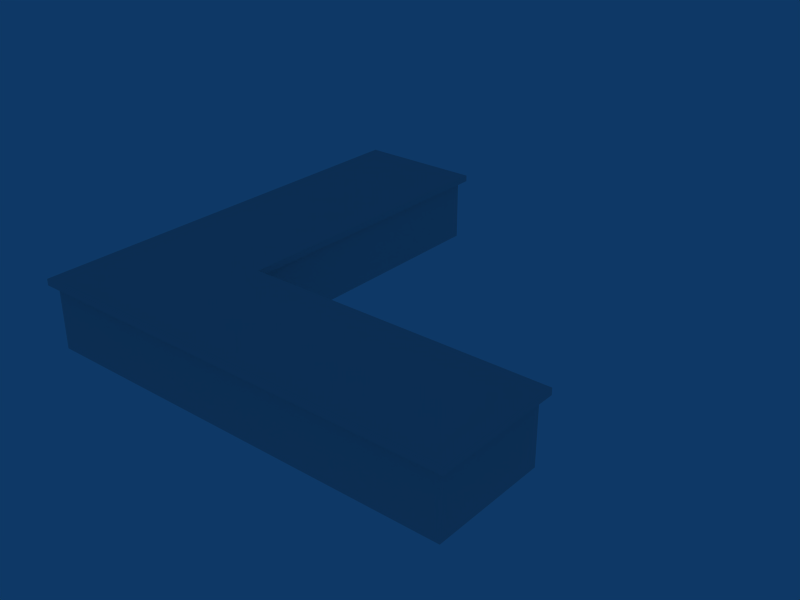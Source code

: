 # Source: ebbr_building_ref_013.blend  (saved by Blender 2.79.0; exported with 4.5.12 LTS)
import bpy
from mathutils import Matrix  # noqa: F401  (used for matrix-valued properties, if any)

bpy.ops.wm.read_factory_settings(use_empty=True)
scene = bpy.context.scene
scene.name = 'Scene'

# ---- collections
col_collection_1 = bpy.data.collections.new('Collection 1'); scene.collection.children.link(col_collection_1)

# ---- materials (node trees are filled in below, after node groups)
mat_material = bpy.data.materials.new('Material')
mat_material.alpha_threshold = 0.0
mat_material.roughness = 0.5

# ---- material node trees

# ---- world
world_world = bpy.data.worlds.new('World'); scene.world = world_world
world_world.color = (0.05656, 0.2208, 0.4)
world_world.use_sun_shadow = False
world_world.sun_shadow_jitter_overblur = 0.0
world_world.cycles.sampling_method = 'NONE'
world_world.cycles.sample_map_resolution = 256

# ---- meshes
me_cube = bpy.data.meshes.new('Cube')
me_cube.from_pydata([(10.3, 3.05, 1.501), (10.3, -3.05, 1.501), (10.3, 2.75, 1.501), (-10.3, -3.05, 1.501), (-10.3, 2.75, 1.501), (-4.198, -3.05, 1.501), (-4.198, 2.75, 1.501), (-4.198, 3.05, 1.501), (-10.3, 17.55, 1.501), (-4.198, 17.55, 1.501), (10.3, 3.05, 1.801), (-4.198, 3.05, 1.801), (-10.3, 2.75, 1.801), (-10.3, 17.55, 1.801), (-4.198, 2.75, 1.801), (-4.198, 17.55, 1.801), (-10.3, -3.05, 1.801), (-4.198, -3.05, 1.801), (10.3, -3.05, 1.801), (10.3, 2.75, 1.801)], [], [(2, 1, 5, 6), (6, 5, 3, 4), (0, 2, 6, 7), (4, 8, 9, 6), (10, 0, 7, 11), (4, 12, 13, 8), (9, 15, 14, 6), (8, 13, 15, 9), (6, 14, 11, 7), (5, 17, 16, 3), (1, 18, 17, 5), (2, 19, 18, 1), (0, 10, 19, 2), (3, 16, 12, 4), (13, 12, 14, 15), (19, 10, 11, 14), (17, 14, 12, 16), (18, 19, 14, 17)])
_uv = me_cube.uv_layers.new(name='UVTex')
_uv.uv.foreach_set('vector', [0.03125, 0.2812, 0.03125, 0.4688, 0.2188, 0.4688, 0.2188, 0.2812, 0.03125, 0.2812, 0.03125, 0.4688, 0.2188, 0.4688, 0.2188, 0.2812, 0.03125, 0.2812, 0.03125, 0.4688, 0.2188, 0.4688, 0.2188, 0.2812, 0.03125, 0.2812, 0.03125, 0.4688, 0.2188, 0.4688, 0.2188, 0.2812, 0.2188, 0.4688, 0.2188, 0.2812, 0.03125, 0.2812, 0.03125, 0.4688, 0.03125, 0.2812, 0.03125, 0.4688, 0.2188, 0.4688, 0.2188, 0.2812, 0.03125, 0.2812, 0.03125, 0.4688, 0.2188, 0.4688, 0.2188, 0.2812, 0.03125, 0.2812, 0.03125, 0.4688, 0.2188, 0.4688, 0.2188, 0.2812, 0.03125, 0.2812, 0.03125, 0.4688, 0.2188, 0.4688, 0.2188, 0.2812, 0.03125, 0.2812, 0.03125, 0.4688, 0.2188, 0.4688, 0.2188, 0.2812, 0.03125, 0.2812, 0.03125, 0.4688, 0.2188, 0.4688, 0.2188, 0.2812, 0.03125, 0.2812, 0.03125, 0.4688, 0.2188, 0.4688, 0.2188, 0.2812, 0.03125, 0.2812, 0.03125, 0.4688, 0.2188, 0.4688, 0.2188, 0.2812, 0.03125, 0.2812, 0.03125, 0.4688, 0.2188, 0.4688, 0.2188, 0.2812, 0.03125, 0.2812, 0.03125, 0.4688, 0.2188, 0.4688, 0.2188, 0.2812, 0.03125, 0.2812, 0.03125, 0.4688, 0.2188, 0.4688, 0.2188, 0.2812, 0.03125, 0.2812, 0.03125, 0.4688, 0.2188, 0.4688, 0.2188, 0.2812, 0.03125, 0.2812, 0.03125, 0.4688, 0.2188, 0.4688, 0.2188, 0.2812])
me_cube.materials.append(mat_material)
me_cube.use_remesh_preserve_volume = False
me_cube.use_remesh_preserve_attributes = False
me_cube.use_mirror_vertex_groups = False
me_cube.update()
me_cube_001 = bpy.data.meshes.new('Cube.001')
me_cube_001.from_pydata([(10.0, 2.75, -1.501), (10.0, -2.75, -1.501), (-10.0, -2.75, -1.501), (-10.0, 2.75, -1.501), (10.0, 2.75, 1.501), (10.0, -2.75, 1.501), (-10.0, -2.75, 1.501), (-10.0, 2.75, 1.501), (-4.498, -2.75, -1.501), (-4.498, 2.75, -1.501), (-4.498, -2.75, 1.501), (-4.498, 2.75, 1.501), (-4.498, 17.25, 1.501), (-4.498, 17.25, -1.501), (-10.0, 17.25, 1.501), (-10.0, 17.25, -1.501)], [], [(0, 4, 5, 1), (2, 6, 7, 3), (5, 10, 8, 1), (10, 6, 2, 8), (0, 9, 11, 4), (11, 9, 13, 12), (3, 7, 14, 15), (13, 15, 14, 12)])
_uv = me_cube_001.uv_layers.new(name='UVTex')
_uv.uv.foreach_set('vector', [0.03125, 0.7812, 0.2188, 0.7812, 0.2188, 0.9688, 0.03125, 0.9688, 0.03125, 0.7812, 0.2188, 0.7812, 0.2188, 0.9688, 0.03125, 0.9688, 0.03125, 0.7812, 0.2188, 0.7812, 0.2188, 0.9688, 0.03125, 0.9688, 0.03125, 0.7812, 0.2188, 0.7812, 0.2188, 0.9688, 0.03125, 0.9688, 0.03125, 0.7812, 0.2188, 0.7812, 0.2188, 0.9688, 0.03125, 0.9688, 0.03125, 0.7812, 0.2188, 0.7812, 0.2188, 0.9688, 0.03125, 0.9688, 0.03125, 0.7812, 0.2188, 0.7812, 0.2188, 0.9688, 0.03125, 0.9688, 0.03125, 0.7812, 0.2188, 0.7812, 0.2188, 0.9688, 0.03125, 0.9688])
me_cube_001.materials.append(mat_material)
me_cube_001.use_remesh_preserve_volume = False
me_cube_001.use_remesh_preserve_attributes = False
me_cube_001.use_mirror_vertex_groups = False
me_cube_001.update()

# ---- objects
ob_cube_001 = bpy.data.objects.new('Cube.001', me_cube)
ob_cube = bpy.data.objects.new('Cube', me_cube_001)

# ---- transforms, parenting, visibility, modifiers, constraints
ob_cube_001.location = (4.494, 0.0, 1.501)
ob_cube_001.lock_rotations_4d = False
ob_cube_001.empty_display_type = 'ARROWS'
ob_cube_001.lineart.crease_threshold = 0.0
ob_cube.location = (4.494, 0.0, 1.501)
ob_cube.lock_rotations_4d = False
ob_cube.empty_display_type = 'ARROWS'
ob_cube.lineart.crease_threshold = 0.0

# ---- collection membership
col_collection_1.objects.link(ob_cube_001)
col_collection_1.objects.link(ob_cube)

# ---- scene / render settings (as saved in the file)
scene.frame_start = 1; scene.frame_end = 250; scene.frame_set(1)
scene.render.engine = 'BLENDER_EEVEE_NEXT'
scene.render.image_settings.file_format = 'JPEG'
scene.render.image_settings.color_mode = 'RGB'
scene.render.image_settings.compression = 90
scene.render.resolution_x = 800
scene.render.resolution_y = 600
scene.render.pixel_aspect_x = 100.0
scene.render.pixel_aspect_y = 100.0
scene.render.fps = 25
scene.render.dither_intensity = 0.0
scene.render.use_compositing = False
scene.render.use_sequencer = False
scene.render.bake_margin = 2
scene.render.bake_bias = 0.0
scene.render.use_stamp_time = False
scene.render.use_stamp_date = False
scene.render.use_stamp_frame = False
scene.render.use_stamp_camera = False
scene.render.use_stamp_scene = False
scene.render.use_stamp_filename = False
scene.render.use_stamp_render_time = False
scene.render.stamp_font_size = 0
scene.cycles.use_denoising = False
scene.cycles.samples = 10
scene.cycles.sampling_pattern = 'TABULATED_SOBOL'
scene.cycles.light_sampling_threshold = 0.0
scene.cycles.use_adaptive_sampling = False
scene.cycles.use_light_tree = False
scene.cycles.blur_glossy = 0.0
scene.cycles.volume_bounces = 1
scene.cycles.pixel_filter_type = 'GAUSSIAN'
scene.cycles.sample_clamp_indirect = 0.0
scene.view_settings.view_transform = 'Raw'
bpy.context.view_layer.update()

# ---- added for rendering (the .blend has no active camera): camera
cam_auto = bpy.data.cameras.new('AutoCamera')
cam_auto.lens = 50.0
cam_auto.sensor_width = 36.0
cam_auto.clip_end = 1000.0
ob_auto_camera = bpy.data.objects.new('AutoCamera', cam_auto)
scene.collection.objects.link(ob_auto_camera)
ob_auto_camera.location = (31.6207, -25.3019, 23.3516)
ob_auto_camera.rotation_euler = (1.09748, -7.21219e-08, 0.694738)
scene.camera = ob_auto_camera
bpy.context.view_layer.update()
